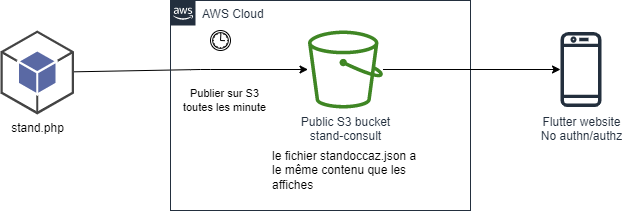

The diagram above was exported from draw.io. Its source (the exported page's mxGraphModel, read from the mxfile embedded in the PNG):
<mxGraphModel dx="1384" dy="763" grid="1" gridSize="10" guides="1" tooltips="1" connect="1" arrows="1" fold="1" page="1" pageScale="1" pageWidth="827" pageHeight="1169" math="0" shadow="0">
  <root>
    <mxCell id="0" />
    <mxCell id="1" parent="0" />
    <mxCell id="6" value="Publier sur S3 &lt;br&gt;toutes les minute" style="edgeStyle=none;html=1;" edge="1" parent="1" source="4" target="3">
      <mxGeometry x="0.2936" y="-31" relative="1" as="geometry">
        <Array as="points">
          <mxPoint x="250" y="309" />
        </Array>
        <mxPoint as="offset" />
      </mxGeometry>
    </mxCell>
    <mxCell id="4" value="stand.php" style="outlineConnect=0;dashed=0;verticalLabelPosition=bottom;verticalAlign=top;align=center;html=1;shape=mxgraph.aws3.android;fillColor=#5A69A4;gradientColor=none;" vertex="1" parent="1">
      <mxGeometry x="50" y="270" width="73.5" height="84" as="geometry" />
    </mxCell>
    <mxCell id="5" value="AWS Cloud" style="points=[[0,0],[0.25,0],[0.5,0],[0.75,0],[1,0],[1,0.25],[1,0.5],[1,0.75],[1,1],[0.75,1],[0.5,1],[0.25,1],[0,1],[0,0.75],[0,0.5],[0,0.25]];outlineConnect=0;gradientColor=none;html=1;whiteSpace=wrap;fontSize=12;fontStyle=0;container=1;pointerEvents=0;collapsible=0;recursiveResize=0;shape=mxgraph.aws4.group;grIcon=mxgraph.aws4.group_aws_cloud_alt;strokeColor=#232F3E;fillColor=none;verticalAlign=top;align=left;spacingLeft=30;fontColor=#232F3E;dashed=0;" vertex="1" parent="1">
      <mxGeometry x="220" y="240" width="300" height="210" as="geometry" />
    </mxCell>
    <mxCell id="3" value="Public S3 bucket&lt;br&gt;stand-consult" style="sketch=0;outlineConnect=0;fontColor=#232F3E;gradientColor=none;fillColor=#3F8624;strokeColor=none;dashed=0;verticalLabelPosition=bottom;verticalAlign=top;align=center;html=1;fontSize=12;fontStyle=0;aspect=fixed;pointerEvents=1;shape=mxgraph.aws4.bucket;" vertex="1" parent="5">
      <mxGeometry x="137.5" y="30" width="75" height="78" as="geometry" />
    </mxCell>
    <mxCell id="9" value="le fichier standoccaz.json a le même contenu que les affiches" style="text;html=1;strokeColor=none;fillColor=none;align=left;verticalAlign=middle;whiteSpace=wrap;rounded=0;" vertex="1" parent="5">
      <mxGeometry x="100" y="140" width="150" height="60" as="geometry" />
    </mxCell>
    <mxCell id="10" value="" style="points=[[0.145,0.145,0],[0.5,0,0],[0.855,0.145,0],[1,0.5,0],[0.855,0.855,0],[0.5,1,0],[0.145,0.855,0],[0,0.5,0]];shape=mxgraph.bpmn.event;html=1;verticalLabelPosition=bottom;labelBackgroundColor=#ffffff;verticalAlign=top;align=center;perimeter=ellipsePerimeter;outlineConnect=0;aspect=fixed;outline=standard;symbol=timer;" vertex="1" parent="5">
      <mxGeometry x="40" y="30" width="20" height="20" as="geometry" />
    </mxCell>
    <mxCell id="7" value="Flutter website&lt;br&gt;No authn/authz" style="sketch=0;outlineConnect=0;fontColor=#232F3E;gradientColor=none;fillColor=#232F3D;strokeColor=none;dashed=0;verticalLabelPosition=bottom;verticalAlign=top;align=center;html=1;fontSize=12;fontStyle=0;aspect=fixed;pointerEvents=1;shape=mxgraph.aws4.mobile_client;" vertex="1" parent="1">
      <mxGeometry x="610" y="270" width="41" height="78" as="geometry" />
    </mxCell>
    <mxCell id="8" style="edgeStyle=none;html=1;" edge="1" parent="1" source="3" target="7">
      <mxGeometry relative="1" as="geometry" />
    </mxCell>
  </root>
</mxGraphModel>